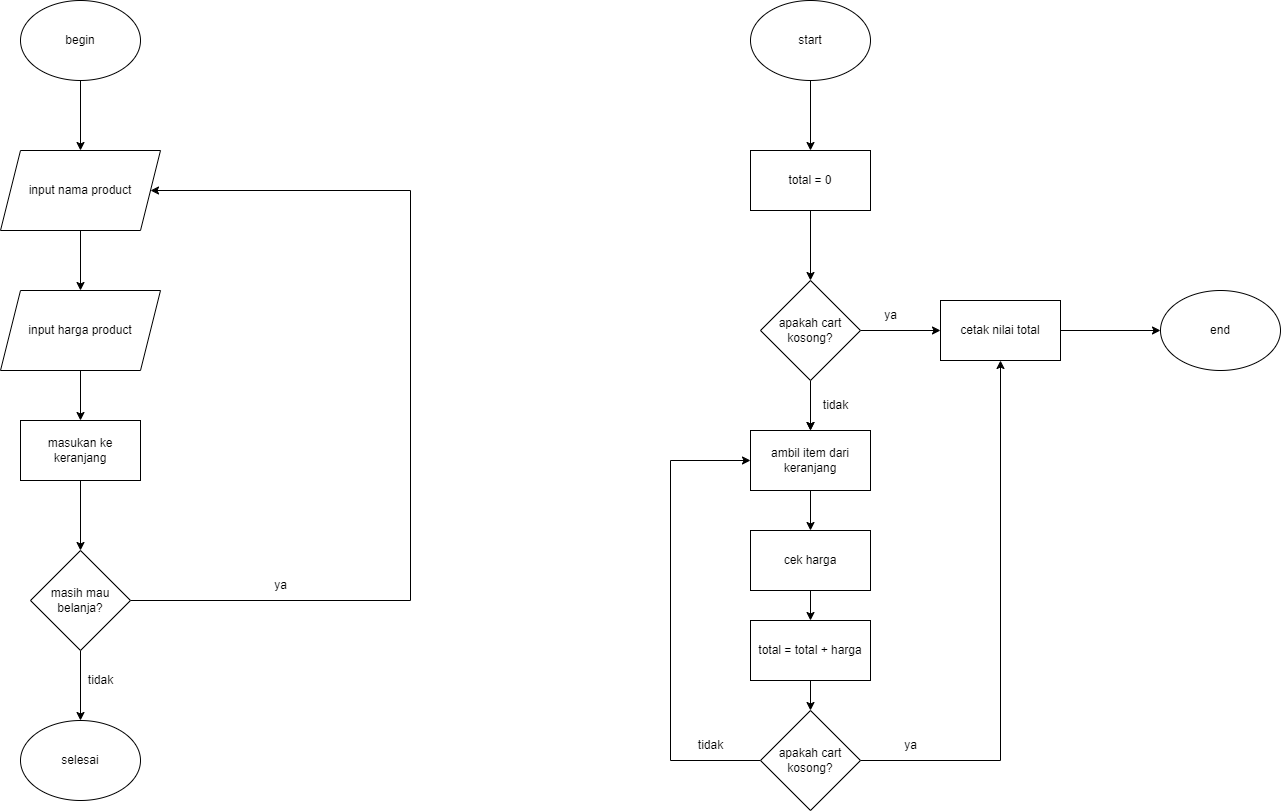

The diagram above was exported from draw.io. Its source (the exported page's mxGraphModel, read from the mxfile embedded in the PNG):
<mxGraphModel dx="2049" dy="1080" grid="1" gridSize="10" guides="1" tooltips="1" connect="1" arrows="1" fold="1" page="1" pageScale="1" pageWidth="850" pageHeight="1100" math="0" shadow="0">
  <root>
    <mxCell id="0" />
    <mxCell id="1" parent="0" />
    <mxCell id="lSIX3cI98cO_8xViCfdx-4" value="" style="edgeStyle=orthogonalEdgeStyle;rounded=0;orthogonalLoop=1;jettySize=auto;html=1;" edge="1" parent="1" source="lSIX3cI98cO_8xViCfdx-2" target="lSIX3cI98cO_8xViCfdx-3">
      <mxGeometry relative="1" as="geometry" />
    </mxCell>
    <mxCell id="lSIX3cI98cO_8xViCfdx-2" value="begin" style="ellipse;whiteSpace=wrap;html=1;" vertex="1" parent="1">
      <mxGeometry x="370" y="70" width="120" height="80" as="geometry" />
    </mxCell>
    <mxCell id="lSIX3cI98cO_8xViCfdx-6" value="" style="edgeStyle=orthogonalEdgeStyle;rounded=0;orthogonalLoop=1;jettySize=auto;html=1;" edge="1" parent="1" source="lSIX3cI98cO_8xViCfdx-3" target="lSIX3cI98cO_8xViCfdx-5">
      <mxGeometry relative="1" as="geometry" />
    </mxCell>
    <mxCell id="lSIX3cI98cO_8xViCfdx-3" value="input nama product" style="shape=parallelogram;perimeter=parallelogramPerimeter;whiteSpace=wrap;html=1;fixedSize=1;" vertex="1" parent="1">
      <mxGeometry x="350" y="220" width="160" height="80" as="geometry" />
    </mxCell>
    <mxCell id="lSIX3cI98cO_8xViCfdx-18" value="" style="edgeStyle=orthogonalEdgeStyle;rounded=0;orthogonalLoop=1;jettySize=auto;html=1;" edge="1" parent="1" source="lSIX3cI98cO_8xViCfdx-5" target="lSIX3cI98cO_8xViCfdx-17">
      <mxGeometry relative="1" as="geometry" />
    </mxCell>
    <mxCell id="lSIX3cI98cO_8xViCfdx-5" value="input harga product" style="shape=parallelogram;perimeter=parallelogramPerimeter;whiteSpace=wrap;html=1;fixedSize=1;" vertex="1" parent="1">
      <mxGeometry x="350" y="360" width="160" height="80" as="geometry" />
    </mxCell>
    <mxCell id="lSIX3cI98cO_8xViCfdx-12" style="edgeStyle=orthogonalEdgeStyle;rounded=0;orthogonalLoop=1;jettySize=auto;html=1;entryX=1;entryY=0.5;entryDx=0;entryDy=0;" edge="1" parent="1" source="lSIX3cI98cO_8xViCfdx-7" target="lSIX3cI98cO_8xViCfdx-3">
      <mxGeometry relative="1" as="geometry">
        <Array as="points">
          <mxPoint x="760" y="670" />
          <mxPoint x="760" y="260" />
        </Array>
      </mxGeometry>
    </mxCell>
    <mxCell id="lSIX3cI98cO_8xViCfdx-15" value="" style="edgeStyle=orthogonalEdgeStyle;rounded=0;orthogonalLoop=1;jettySize=auto;html=1;" edge="1" parent="1" source="lSIX3cI98cO_8xViCfdx-7" target="lSIX3cI98cO_8xViCfdx-14">
      <mxGeometry relative="1" as="geometry" />
    </mxCell>
    <mxCell id="lSIX3cI98cO_8xViCfdx-7" value="masih mau belanja?" style="rhombus;whiteSpace=wrap;html=1;" vertex="1" parent="1">
      <mxGeometry x="380" y="620" width="100" height="100" as="geometry" />
    </mxCell>
    <mxCell id="lSIX3cI98cO_8xViCfdx-13" value="ya" style="text;html=1;align=center;verticalAlign=middle;resizable=0;points=[];autosize=1;strokeColor=none;fillColor=none;" vertex="1" parent="1">
      <mxGeometry x="610" y="640" width="40" height="30" as="geometry" />
    </mxCell>
    <mxCell id="lSIX3cI98cO_8xViCfdx-14" value="selesai" style="ellipse;whiteSpace=wrap;html=1;" vertex="1" parent="1">
      <mxGeometry x="370" y="790" width="120" height="80" as="geometry" />
    </mxCell>
    <mxCell id="lSIX3cI98cO_8xViCfdx-19" value="" style="edgeStyle=orthogonalEdgeStyle;rounded=0;orthogonalLoop=1;jettySize=auto;html=1;" edge="1" parent="1" source="lSIX3cI98cO_8xViCfdx-17" target="lSIX3cI98cO_8xViCfdx-7">
      <mxGeometry relative="1" as="geometry" />
    </mxCell>
    <mxCell id="lSIX3cI98cO_8xViCfdx-17" value="masukan ke keranjang" style="rounded=0;whiteSpace=wrap;html=1;" vertex="1" parent="1">
      <mxGeometry x="370" y="490" width="120" height="60" as="geometry" />
    </mxCell>
    <mxCell id="lSIX3cI98cO_8xViCfdx-20" value="tidak" style="text;html=1;align=center;verticalAlign=middle;resizable=0;points=[];autosize=1;strokeColor=none;fillColor=none;" vertex="1" parent="1">
      <mxGeometry x="425" y="735" width="50" height="30" as="geometry" />
    </mxCell>
    <mxCell id="lSIX3cI98cO_8xViCfdx-38" value="" style="edgeStyle=orthogonalEdgeStyle;rounded=0;orthogonalLoop=1;jettySize=auto;html=1;" edge="1" parent="1" source="lSIX3cI98cO_8xViCfdx-22" target="lSIX3cI98cO_8xViCfdx-37">
      <mxGeometry relative="1" as="geometry" />
    </mxCell>
    <mxCell id="lSIX3cI98cO_8xViCfdx-22" value="start" style="ellipse;whiteSpace=wrap;html=1;" vertex="1" parent="1">
      <mxGeometry x="1100" y="70" width="120" height="80" as="geometry" />
    </mxCell>
    <mxCell id="lSIX3cI98cO_8xViCfdx-28" value="" style="edgeStyle=orthogonalEdgeStyle;rounded=0;orthogonalLoop=1;jettySize=auto;html=1;" edge="1" parent="1" source="lSIX3cI98cO_8xViCfdx-23" target="lSIX3cI98cO_8xViCfdx-27">
      <mxGeometry relative="1" as="geometry" />
    </mxCell>
    <mxCell id="lSIX3cI98cO_8xViCfdx-48" style="edgeStyle=orthogonalEdgeStyle;rounded=0;orthogonalLoop=1;jettySize=auto;html=1;" edge="1" parent="1" source="lSIX3cI98cO_8xViCfdx-23" target="lSIX3cI98cO_8xViCfdx-33">
      <mxGeometry relative="1" as="geometry" />
    </mxCell>
    <mxCell id="lSIX3cI98cO_8xViCfdx-23" value="apakah cart kosong?" style="rhombus;whiteSpace=wrap;html=1;" vertex="1" parent="1">
      <mxGeometry x="1110" y="350" width="100" height="100" as="geometry" />
    </mxCell>
    <mxCell id="lSIX3cI98cO_8xViCfdx-25" value="end" style="ellipse;whiteSpace=wrap;html=1;" vertex="1" parent="1">
      <mxGeometry x="1510" y="360" width="120" height="80" as="geometry" />
    </mxCell>
    <mxCell id="lSIX3cI98cO_8xViCfdx-29" value="" style="edgeStyle=orthogonalEdgeStyle;rounded=0;orthogonalLoop=1;jettySize=auto;html=1;" edge="1" parent="1" source="lSIX3cI98cO_8xViCfdx-27" target="lSIX3cI98cO_8xViCfdx-25">
      <mxGeometry relative="1" as="geometry" />
    </mxCell>
    <mxCell id="lSIX3cI98cO_8xViCfdx-27" value="cetak nilai total" style="rounded=0;whiteSpace=wrap;html=1;" vertex="1" parent="1">
      <mxGeometry x="1290" y="370" width="120" height="60" as="geometry" />
    </mxCell>
    <mxCell id="lSIX3cI98cO_8xViCfdx-30" value="ya" style="text;html=1;align=center;verticalAlign=middle;resizable=0;points=[];autosize=1;strokeColor=none;fillColor=none;" vertex="1" parent="1">
      <mxGeometry x="1220" y="370" width="40" height="30" as="geometry" />
    </mxCell>
    <mxCell id="lSIX3cI98cO_8xViCfdx-34" value="" style="edgeStyle=orthogonalEdgeStyle;rounded=0;orthogonalLoop=1;jettySize=auto;html=1;" edge="1" parent="1" target="lSIX3cI98cO_8xViCfdx-33">
      <mxGeometry relative="1" as="geometry">
        <mxPoint x="1160" y="470" as="sourcePoint" />
      </mxGeometry>
    </mxCell>
    <mxCell id="lSIX3cI98cO_8xViCfdx-36" value="" style="edgeStyle=orthogonalEdgeStyle;rounded=0;orthogonalLoop=1;jettySize=auto;html=1;" edge="1" parent="1" source="lSIX3cI98cO_8xViCfdx-33" target="lSIX3cI98cO_8xViCfdx-35">
      <mxGeometry relative="1" as="geometry" />
    </mxCell>
    <mxCell id="lSIX3cI98cO_8xViCfdx-33" value="ambil item dari keranjang" style="whiteSpace=wrap;html=1;" vertex="1" parent="1">
      <mxGeometry x="1100" y="500" width="120" height="60" as="geometry" />
    </mxCell>
    <mxCell id="lSIX3cI98cO_8xViCfdx-41" value="" style="edgeStyle=orthogonalEdgeStyle;rounded=0;orthogonalLoop=1;jettySize=auto;html=1;" edge="1" parent="1" source="lSIX3cI98cO_8xViCfdx-35" target="lSIX3cI98cO_8xViCfdx-40">
      <mxGeometry relative="1" as="geometry" />
    </mxCell>
    <mxCell id="lSIX3cI98cO_8xViCfdx-35" value="cek harga" style="whiteSpace=wrap;html=1;" vertex="1" parent="1">
      <mxGeometry x="1100" y="600" width="120" height="60" as="geometry" />
    </mxCell>
    <mxCell id="lSIX3cI98cO_8xViCfdx-39" value="" style="edgeStyle=orthogonalEdgeStyle;rounded=0;orthogonalLoop=1;jettySize=auto;html=1;" edge="1" parent="1" source="lSIX3cI98cO_8xViCfdx-37" target="lSIX3cI98cO_8xViCfdx-23">
      <mxGeometry relative="1" as="geometry" />
    </mxCell>
    <mxCell id="lSIX3cI98cO_8xViCfdx-37" value="total = 0" style="rounded=0;whiteSpace=wrap;html=1;" vertex="1" parent="1">
      <mxGeometry x="1100" y="220" width="120" height="60" as="geometry" />
    </mxCell>
    <mxCell id="lSIX3cI98cO_8xViCfdx-43" value="" style="edgeStyle=orthogonalEdgeStyle;rounded=0;orthogonalLoop=1;jettySize=auto;html=1;" edge="1" parent="1" source="lSIX3cI98cO_8xViCfdx-40" target="lSIX3cI98cO_8xViCfdx-42">
      <mxGeometry relative="1" as="geometry" />
    </mxCell>
    <mxCell id="lSIX3cI98cO_8xViCfdx-40" value="total = total + harga" style="whiteSpace=wrap;html=1;" vertex="1" parent="1">
      <mxGeometry x="1100" y="690" width="120" height="60" as="geometry" />
    </mxCell>
    <mxCell id="lSIX3cI98cO_8xViCfdx-44" style="edgeStyle=orthogonalEdgeStyle;rounded=0;orthogonalLoop=1;jettySize=auto;html=1;entryX=0;entryY=0.5;entryDx=0;entryDy=0;" edge="1" parent="1" source="lSIX3cI98cO_8xViCfdx-42" target="lSIX3cI98cO_8xViCfdx-33">
      <mxGeometry relative="1" as="geometry">
        <mxPoint x="1080" y="540" as="targetPoint" />
        <Array as="points">
          <mxPoint x="1020" y="830" />
          <mxPoint x="1020" y="530" />
        </Array>
      </mxGeometry>
    </mxCell>
    <mxCell id="lSIX3cI98cO_8xViCfdx-46" style="edgeStyle=orthogonalEdgeStyle;rounded=0;orthogonalLoop=1;jettySize=auto;html=1;entryX=0.5;entryY=1;entryDx=0;entryDy=0;" edge="1" parent="1" source="lSIX3cI98cO_8xViCfdx-42" target="lSIX3cI98cO_8xViCfdx-27">
      <mxGeometry relative="1" as="geometry" />
    </mxCell>
    <mxCell id="lSIX3cI98cO_8xViCfdx-42" value="apakah cart kosong?" style="rhombus;whiteSpace=wrap;html=1;" vertex="1" parent="1">
      <mxGeometry x="1110" y="780" width="100" height="100" as="geometry" />
    </mxCell>
    <mxCell id="lSIX3cI98cO_8xViCfdx-45" value="tidak" style="text;html=1;align=center;verticalAlign=middle;resizable=0;points=[];autosize=1;strokeColor=none;fillColor=none;" vertex="1" parent="1">
      <mxGeometry x="1035" y="800" width="50" height="30" as="geometry" />
    </mxCell>
    <mxCell id="lSIX3cI98cO_8xViCfdx-47" value="ya" style="text;html=1;align=center;verticalAlign=middle;resizable=0;points=[];autosize=1;strokeColor=none;fillColor=none;" vertex="1" parent="1">
      <mxGeometry x="1240" y="800" width="40" height="30" as="geometry" />
    </mxCell>
    <mxCell id="lSIX3cI98cO_8xViCfdx-49" value="tidak" style="text;html=1;align=center;verticalAlign=middle;resizable=0;points=[];autosize=1;strokeColor=none;fillColor=none;" vertex="1" parent="1">
      <mxGeometry x="1160" y="460" width="50" height="30" as="geometry" />
    </mxCell>
  </root>
</mxGraphModel>